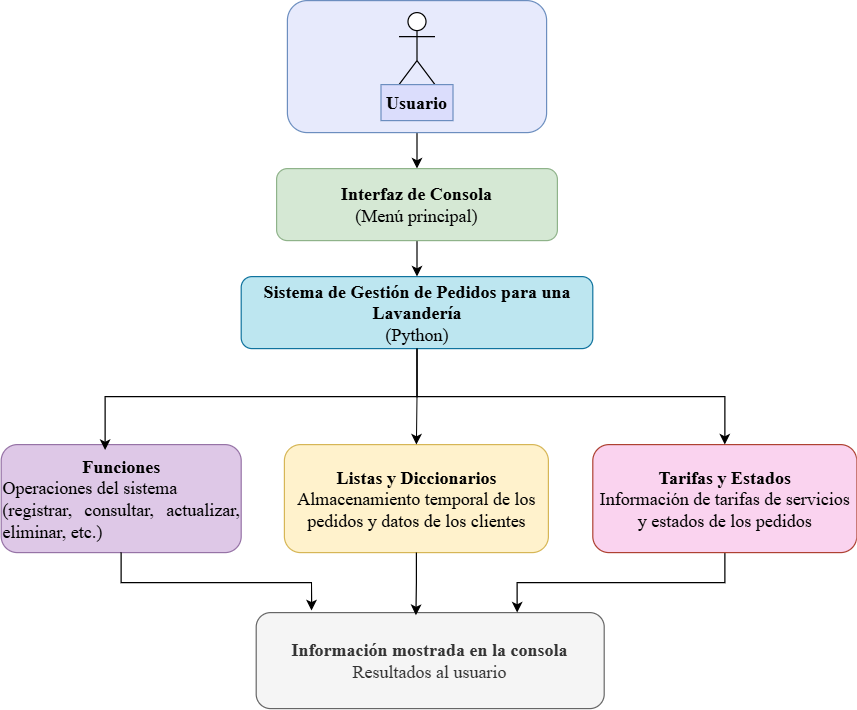

The diagram above was exported from draw.io. Its source (the exported page's mxGraphModel, read from the mxfile embedded in the PNG):
<mxGraphModel dx="1030" dy="692" grid="1" gridSize="10" guides="1" tooltips="1" connect="1" arrows="1" fold="1" page="1" pageScale="1" pageWidth="827" pageHeight="1169" math="0" shadow="0">
  <root>
    <mxCell id="0" />
    <mxCell id="1" parent="0" />
    <mxCell id="B2Khnisber3ddroM8TwT-14" edge="1" parent="1" source="B2Khnisber3ddroM8TwT-3" style="edgeStyle=orthogonalEdgeStyle;rounded=0;orthogonalLoop=1;jettySize=auto;html=1;exitX=0.5;exitY=1;exitDx=0;exitDy=0;entryX=0.5;entryY=0;entryDx=0;entryDy=0;" target="B2Khnisber3ddroM8TwT-9">
      <mxGeometry relative="1" as="geometry" />
    </mxCell>
    <mxCell id="B2Khnisber3ddroM8TwT-3" parent="1" style="rounded=1;whiteSpace=wrap;html=1;fillColor=#E7EAFC;strokeColor=#6c8ebf;fontFamily=Times New Roman;fontSize=15;" value="" vertex="1">
      <mxGeometry height="110" width="216" x="306" y="20" as="geometry" />
    </mxCell>
    <mxCell id="B2Khnisber3ddroM8TwT-4" parent="1" style="rounded=1;whiteSpace=wrap;html=1;fillColor=#f5f5f5;fontColor=#333333;strokeColor=#666666;fontFamily=Times New Roman;fontSize=15;" value="&lt;b&gt;Información mostrada en la consola&lt;/b&gt;&lt;div&gt;Resultados al usuario&lt;/div&gt;" vertex="1">
      <mxGeometry height="80" width="290" x="280" y="530" as="geometry" />
    </mxCell>
    <mxCell id="B2Khnisber3ddroM8TwT-24" edge="1" parent="1" source="B2Khnisber3ddroM8TwT-5" style="edgeStyle=orthogonalEdgeStyle;rounded=0;orthogonalLoop=1;jettySize=auto;html=1;exitX=0.5;exitY=1;exitDx=0;exitDy=0;entryX=0.75;entryY=0;entryDx=0;entryDy=0;" target="B2Khnisber3ddroM8TwT-4">
      <mxGeometry relative="1" as="geometry" />
    </mxCell>
    <mxCell id="B2Khnisber3ddroM8TwT-5" parent="1" style="rounded=1;whiteSpace=wrap;html=1;fillColor=#FAD3EF;strokeColor=#ae4132;fontFamily=Times New Roman;fontSize=15;" value="&lt;b&gt;Tarifas y Estados&lt;/b&gt;&lt;div&gt;Información de tarifas de servicios y estados de los pedidos&lt;/div&gt;" vertex="1">
      <mxGeometry height="90" width="220" x="560.5" y="390" as="geometry" />
    </mxCell>
    <mxCell id="B2Khnisber3ddroM8TwT-6" parent="1" style="rounded=1;whiteSpace=wrap;html=1;fillColor=#fff2cc;strokeColor=#d6b656;fontFamily=Times New Roman;fontSize=15;" value="&lt;b&gt;Listas y Diccionarios&lt;/b&gt;&lt;div&gt;Almacenamiento temporal de los pedidos y datos de los clientes&lt;/div&gt;" vertex="1">
      <mxGeometry height="90" width="220" x="303.5" y="390" as="geometry" />
    </mxCell>
    <mxCell id="B2Khnisber3ddroM8TwT-7" parent="1" style="rounded=1;whiteSpace=wrap;html=1;fillColor=#DEC8E7;strokeColor=#9673a6;fontFamily=Times New Roman;fontSize=15;" value="&lt;b&gt;Funciones&lt;/b&gt;&lt;div style=&quot;text-align: justify;&quot;&gt;Operaciones del sistema&lt;/div&gt;&lt;div style=&quot;text-align: justify;&quot;&gt;(registrar, consultar, actualizar, eliminar, etc.)&lt;/div&gt;" vertex="1">
      <mxGeometry height="90" width="200" x="67.5" y="390" as="geometry" />
    </mxCell>
    <mxCell id="B2Khnisber3ddroM8TwT-16" edge="1" parent="1" source="B2Khnisber3ddroM8TwT-8" style="edgeStyle=orthogonalEdgeStyle;rounded=0;orthogonalLoop=1;jettySize=auto;html=1;exitX=0.5;exitY=1;exitDx=0;exitDy=0;" target="B2Khnisber3ddroM8TwT-6">
      <mxGeometry relative="1" as="geometry" />
    </mxCell>
    <mxCell id="B2Khnisber3ddroM8TwT-26" edge="1" parent="1" source="B2Khnisber3ddroM8TwT-8" style="edgeStyle=orthogonalEdgeStyle;rounded=0;orthogonalLoop=1;jettySize=auto;html=1;exitX=0.5;exitY=1;exitDx=0;exitDy=0;entryX=0.5;entryY=0;entryDx=0;entryDy=0;" target="B2Khnisber3ddroM8TwT-5">
      <mxGeometry relative="1" as="geometry" />
    </mxCell>
    <mxCell id="B2Khnisber3ddroM8TwT-8" parent="1" style="rounded=1;whiteSpace=wrap;html=1;fillColor=#BDE6F0;strokeColor=#10739e;fontFamily=Times New Roman;fontSize=15;" value="&lt;b&gt;Sistema de Gestión de Pedidos para una Lavandería&lt;/b&gt;&lt;div&gt;(Python)&lt;/div&gt;" vertex="1">
      <mxGeometry height="60" width="293" x="267.5" y="250" as="geometry" />
    </mxCell>
    <mxCell id="B2Khnisber3ddroM8TwT-15" edge="1" parent="1" source="B2Khnisber3ddroM8TwT-9" style="edgeStyle=orthogonalEdgeStyle;rounded=0;orthogonalLoop=1;jettySize=auto;html=1;exitX=0.5;exitY=1;exitDx=0;exitDy=0;entryX=0.5;entryY=0;entryDx=0;entryDy=0;" target="B2Khnisber3ddroM8TwT-8">
      <mxGeometry relative="1" as="geometry" />
    </mxCell>
    <mxCell id="B2Khnisber3ddroM8TwT-9" parent="1" style="rounded=1;whiteSpace=wrap;html=1;fillColor=#d5e8d4;strokeColor=#8FB38A;fontFamily=Times New Roman;fontSize=15;" value="&lt;b&gt;Interfaz de Consola&lt;/b&gt;&lt;div&gt;(Menú principal)&lt;/div&gt;" vertex="1">
      <mxGeometry height="60" width="234" x="297" y="160" as="geometry" />
    </mxCell>
    <mxCell id="B2Khnisber3ddroM8TwT-12" parent="1" style="shape=umlActor;verticalLabelPosition=bottom;verticalAlign=top;html=1;outlineConnect=0;" value="Actor" vertex="1">
      <mxGeometry height="60" width="30" x="399" y="30" as="geometry" />
    </mxCell>
    <mxCell id="B2Khnisber3ddroM8TwT-13" parent="1" style="text;html=1;whiteSpace=wrap;strokeColor=#6c8ebf;fillColor=#DBDDFC;align=center;verticalAlign=middle;rounded=0;" value="&lt;font face=&quot;Times New Roman&quot; style=&quot;font-size: 15px;&quot;&gt;&lt;b style=&quot;&quot;&gt;Usuario&lt;/b&gt;&lt;/font&gt;" vertex="1">
      <mxGeometry height="30" width="60" x="384" y="90" as="geometry" />
    </mxCell>
    <mxCell id="B2Khnisber3ddroM8TwT-22" edge="1" parent="1" source="B2Khnisber3ddroM8TwT-7" style="edgeStyle=orthogonalEdgeStyle;rounded=0;orthogonalLoop=1;jettySize=auto;html=1;exitX=0.5;exitY=1;exitDx=0;exitDy=0;entryX=0.159;entryY=-0.022;entryDx=0;entryDy=0;entryPerimeter=0;" target="B2Khnisber3ddroM8TwT-4">
      <mxGeometry relative="1" as="geometry" />
    </mxCell>
    <mxCell id="B2Khnisber3ddroM8TwT-23" edge="1" parent="1" source="B2Khnisber3ddroM8TwT-6" style="edgeStyle=orthogonalEdgeStyle;rounded=0;orthogonalLoop=1;jettySize=auto;html=1;exitX=0.5;exitY=1;exitDx=0;exitDy=0;entryX=0.459;entryY=0.028;entryDx=0;entryDy=0;entryPerimeter=0;" target="B2Khnisber3ddroM8TwT-4">
      <mxGeometry relative="1" as="geometry" />
    </mxCell>
    <mxCell id="B2Khnisber3ddroM8TwT-25" edge="1" parent="1" source="B2Khnisber3ddroM8TwT-8" style="edgeStyle=orthogonalEdgeStyle;rounded=0;orthogonalLoop=1;jettySize=auto;html=1;exitX=0.5;exitY=1;exitDx=0;exitDy=0;entryX=0.433;entryY=0.051;entryDx=0;entryDy=0;entryPerimeter=0;" target="B2Khnisber3ddroM8TwT-7">
      <mxGeometry relative="1" as="geometry" />
    </mxCell>
  </root>
</mxGraphModel>